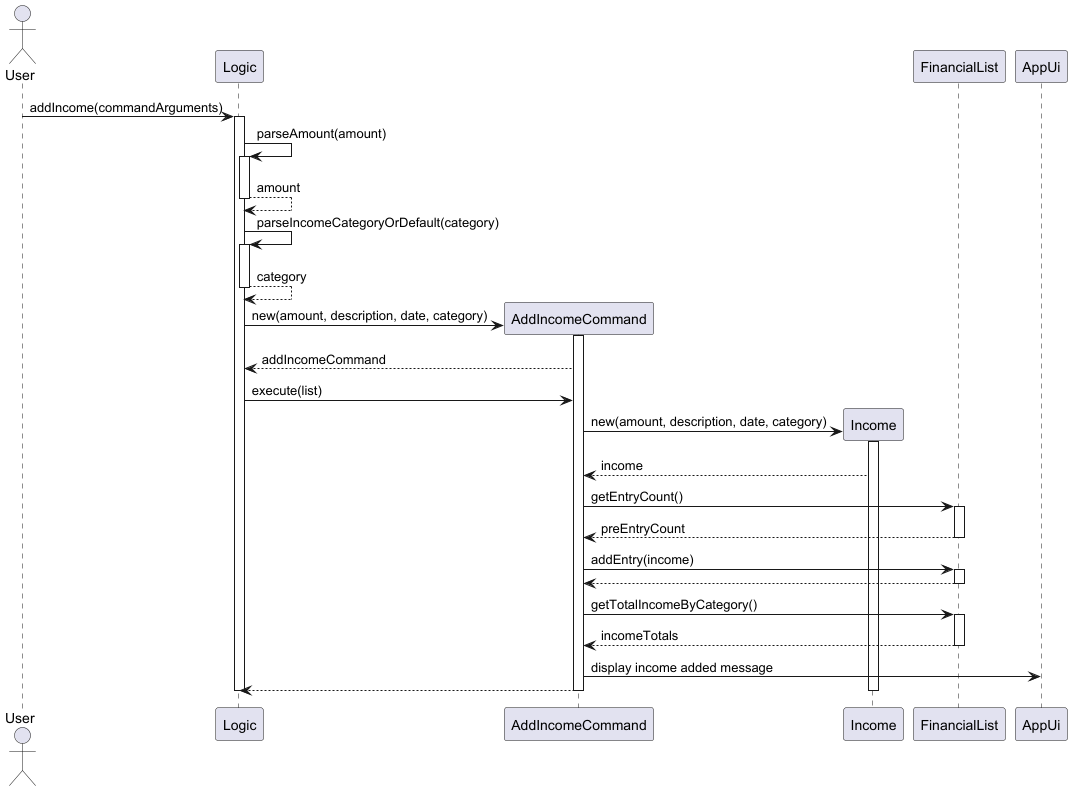

The diagram above was rendered by PlantUML. Its source (embedded in the PNG):
@startuml
actor User
participant Logic

User -> Logic: addIncome(commandArguments)
activate Logic

Logic -> Logic: parseAmount(amount)
activate Logic
return amount

Logic -> Logic: parseIncomeCategoryOrDefault(category)
activate Logic
return category

create AddIncomeCommand
Logic -> AddIncomeCommand: new(amount, description, date, category)
activate AddIncomeCommand
AddIncomeCommand --> Logic: addIncomeCommand
Logic -> AddIncomeCommand: execute(list)

create Income
AddIncomeCommand -> Income: new(amount, description, date, category)
activate Income
Income --> AddIncomeCommand: income

AddIncomeCommand -> FinancialList: getEntryCount()
activate FinancialList
FinancialList --> AddIncomeCommand: preEntryCount
deactivate FinancialList

AddIncomeCommand -> FinancialList: addEntry(income)
activate FinancialList
return

AddIncomeCommand -> FinancialList: getTotalIncomeByCategory()
activate FinancialList
return incomeTotals

AddIncomeCommand -> AppUi: display income added message

AddIncomeCommand --> Logic
deactivate Income
deactivate AddIncomeCommand
deactivate Logic
@enduml